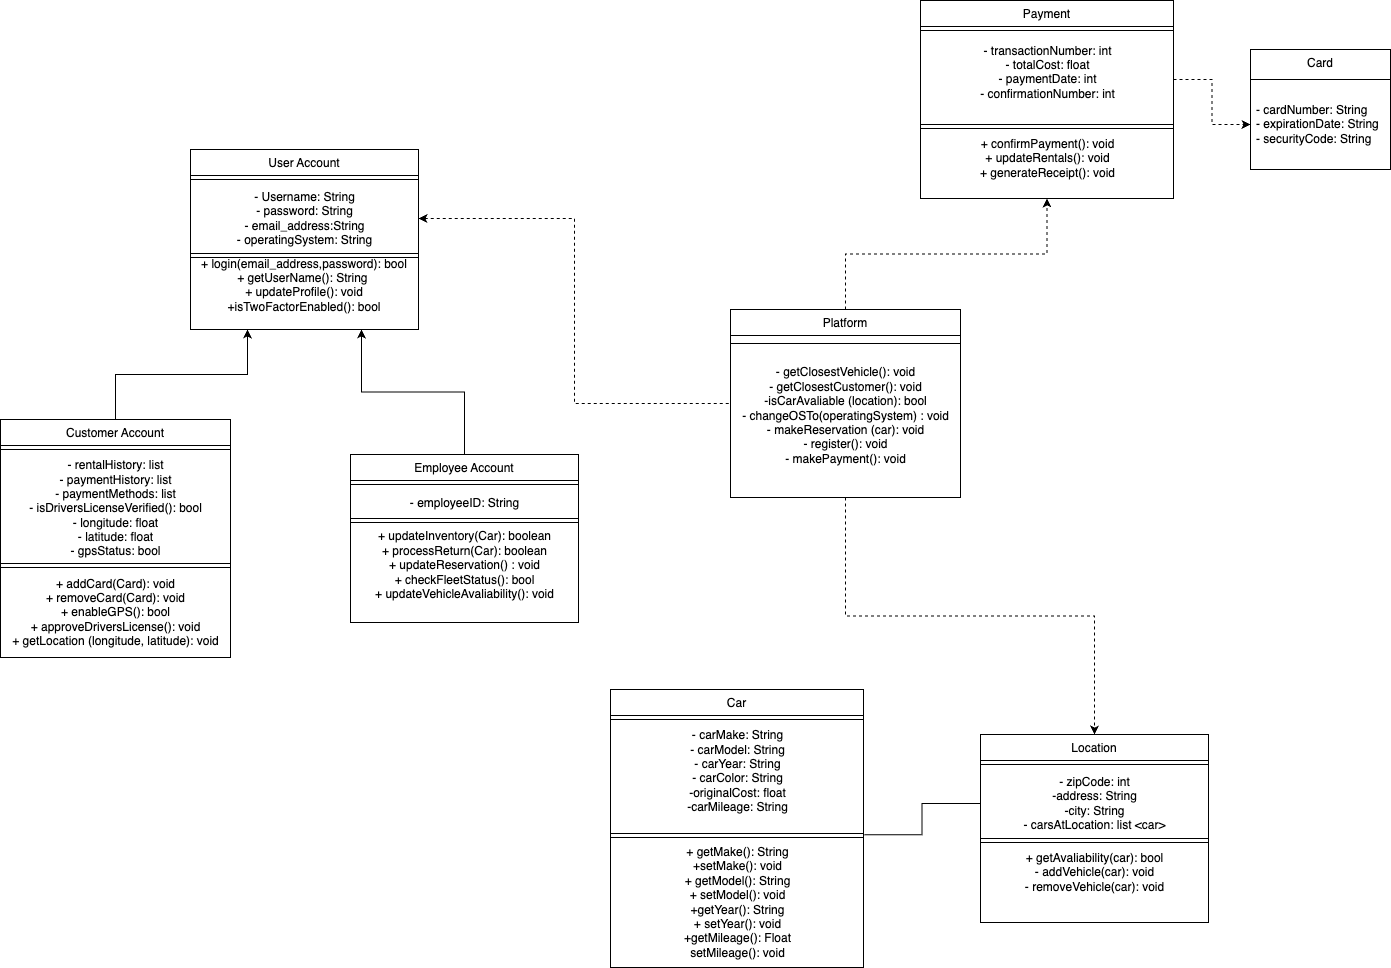

The diagram above was exported from draw.io. Its source (the exported page's mxGraphModel, read from the mxfile embedded in the PNG):
<mxGraphModel dx="2074" dy="775" grid="1" gridSize="10" guides="1" tooltips="1" connect="1" arrows="1" fold="1" page="1" pageScale="1" pageWidth="850" pageHeight="1100" math="0" shadow="0">
  <root>
    <mxCell id="0" />
    <mxCell id="1" parent="0" />
    <mxCell id="12Ewsj-NQ9XgnYStTim0-6" value="User Account" style="swimlane;fontStyle=0;align=center;verticalAlign=top;childLayout=stackLayout;horizontal=1;startSize=26;horizontalStack=0;resizeParent=1;resizeLast=0;collapsible=1;marginBottom=0;rounded=0;shadow=0;strokeWidth=1;" parent="1" vertex="1">
      <mxGeometry x="-400" y="190" width="228" height="180" as="geometry">
        <mxRectangle x="260" y="20" width="170" height="26" as="alternateBounds" />
      </mxGeometry>
    </mxCell>
    <mxCell id="12Ewsj-NQ9XgnYStTim0-7" value="" style="line;html=1;strokeWidth=1;align=left;verticalAlign=middle;spacingTop=-1;spacingLeft=3;spacingRight=3;rotatable=0;labelPosition=right;points=[];portConstraint=eastwest;" parent="12Ewsj-NQ9XgnYStTim0-6" vertex="1">
      <mxGeometry y="26" width="228" height="8" as="geometry" />
    </mxCell>
    <mxCell id="12Ewsj-NQ9XgnYStTim0-8" value="- Username: String&lt;div&gt;- password: String&lt;/div&gt;&lt;div&gt;- email_address:String&lt;/div&gt;&lt;div&gt;- operatingSystem: String&lt;br&gt;&lt;/div&gt;" style="text;html=1;align=center;verticalAlign=middle;resizable=0;points=[];autosize=1;strokeColor=none;fillColor=none;" parent="12Ewsj-NQ9XgnYStTim0-6" vertex="1">
      <mxGeometry y="34" width="228" height="70" as="geometry" />
    </mxCell>
    <mxCell id="12Ewsj-NQ9XgnYStTim0-9" value="" style="rounded=0;whiteSpace=wrap;html=1;direction=north;" parent="12Ewsj-NQ9XgnYStTim0-6" vertex="1">
      <mxGeometry y="104" width="228" height="4" as="geometry" />
    </mxCell>
    <mxCell id="12Ewsj-NQ9XgnYStTim0-19" value="+ login(email_address,password): bool&lt;div&gt;+ getUserName(): String&amp;nbsp;&lt;/div&gt;&lt;div&gt;+ updateProfile(): void&lt;/div&gt;&lt;div&gt;+isTwoFactorEnabled(): bool&lt;/div&gt;&lt;div&gt;&lt;br&gt;&lt;/div&gt;" style="text;html=1;align=center;verticalAlign=middle;whiteSpace=wrap;rounded=0;" parent="12Ewsj-NQ9XgnYStTim0-6" vertex="1">
      <mxGeometry y="108" width="228" height="70" as="geometry" />
    </mxCell>
    <mxCell id="12Ewsj-NQ9XgnYStTim0-13" value="Payment" style="swimlane;fontStyle=0;align=center;verticalAlign=top;childLayout=stackLayout;horizontal=1;startSize=26;horizontalStack=0;resizeParent=1;resizeLast=0;collapsible=1;marginBottom=0;rounded=0;shadow=0;strokeWidth=1;" parent="1" vertex="1">
      <mxGeometry x="330" y="41" width="253" height="198" as="geometry">
        <mxRectangle x="330" y="41" width="170" height="26" as="alternateBounds" />
      </mxGeometry>
    </mxCell>
    <mxCell id="12Ewsj-NQ9XgnYStTim0-14" value="" style="line;html=1;strokeWidth=1;align=left;verticalAlign=middle;spacingTop=-1;spacingLeft=3;spacingRight=3;rotatable=0;labelPosition=right;points=[];portConstraint=eastwest;" parent="12Ewsj-NQ9XgnYStTim0-13" vertex="1">
      <mxGeometry y="26" width="253" height="8" as="geometry" />
    </mxCell>
    <mxCell id="12Ewsj-NQ9XgnYStTim0-15" value="- transactionNumber: int&lt;div&gt;- totalCost: float&lt;/div&gt;&lt;div&gt;- paymentDate: int&lt;/div&gt;&lt;div&gt;- confirmationNumber: int&lt;/div&gt;&lt;div&gt;&lt;br&gt;&lt;/div&gt;" style="text;html=1;align=center;verticalAlign=middle;resizable=0;points=[];autosize=1;strokeColor=none;fillColor=none;" parent="12Ewsj-NQ9XgnYStTim0-13" vertex="1">
      <mxGeometry y="34" width="253" height="90" as="geometry" />
    </mxCell>
    <mxCell id="12Ewsj-NQ9XgnYStTim0-16" value="" style="rounded=0;whiteSpace=wrap;html=1;direction=north;" parent="12Ewsj-NQ9XgnYStTim0-13" vertex="1">
      <mxGeometry y="124" width="253" height="4" as="geometry" />
    </mxCell>
    <mxCell id="12Ewsj-NQ9XgnYStTim0-17" value="&lt;div&gt;+ confirmPayment(): void&lt;/div&gt;&lt;div&gt;+ updateRentals(): void&lt;/div&gt;&lt;div&gt;+ generateReceipt(): void&lt;/div&gt;" style="text;html=1;align=center;verticalAlign=middle;resizable=0;points=[];autosize=1;strokeColor=none;fillColor=none;" parent="12Ewsj-NQ9XgnYStTim0-13" vertex="1">
      <mxGeometry y="128" width="253" height="60" as="geometry" />
    </mxCell>
    <mxCell id="5y_6-gBFONx3Z3cHwuN--9" style="edgeStyle=orthogonalEdgeStyle;rounded=0;orthogonalLoop=1;jettySize=auto;html=1;exitX=0.5;exitY=1;exitDx=0;exitDy=0;entryX=0.5;entryY=0;entryDx=0;entryDy=0;dashed=1;" parent="1" source="ci5z_93IGyPFxpvWvL-L-6" target="FVcza4GeUsCfaC-RpiGW-1" edge="1">
      <mxGeometry relative="1" as="geometry" />
    </mxCell>
    <mxCell id="5y_6-gBFONx3Z3cHwuN--11" style="edgeStyle=orthogonalEdgeStyle;rounded=0;orthogonalLoop=1;jettySize=auto;html=1;exitX=0.5;exitY=0;exitDx=0;exitDy=0;entryX=0.5;entryY=1;entryDx=0;entryDy=0;dashed=1;" parent="1" source="ci5z_93IGyPFxpvWvL-L-6" target="12Ewsj-NQ9XgnYStTim0-13" edge="1">
      <mxGeometry relative="1" as="geometry" />
    </mxCell>
    <mxCell id="ci5z_93IGyPFxpvWvL-L-6" value="Platform" style="swimlane;fontStyle=0;align=center;verticalAlign=top;childLayout=stackLayout;horizontal=1;startSize=26;horizontalStack=0;resizeParent=1;resizeLast=0;collapsible=1;marginBottom=0;rounded=0;shadow=0;strokeWidth=1;" parent="1" vertex="1">
      <mxGeometry x="140" y="350" width="230" height="188" as="geometry">
        <mxRectangle x="260" y="20" width="170" height="26" as="alternateBounds" />
      </mxGeometry>
    </mxCell>
    <mxCell id="ci5z_93IGyPFxpvWvL-L-9" value="" style="rounded=0;whiteSpace=wrap;html=1;direction=north;" parent="ci5z_93IGyPFxpvWvL-L-6" vertex="1">
      <mxGeometry y="26" width="230" height="8" as="geometry" />
    </mxCell>
    <mxCell id="5y_6-gBFONx3Z3cHwuN--6" style="edgeStyle=orthogonalEdgeStyle;rounded=0;orthogonalLoop=1;jettySize=auto;html=1;exitX=0;exitY=0.75;exitDx=0;exitDy=0;entryX=0.752;entryY=0;entryDx=0;entryDy=0;entryPerimeter=0;" parent="ci5z_93IGyPFxpvWvL-L-6" source="ci5z_93IGyPFxpvWvL-L-9" target="ci5z_93IGyPFxpvWvL-L-25" edge="1">
      <mxGeometry relative="1" as="geometry" />
    </mxCell>
    <mxCell id="ci5z_93IGyPFxpvWvL-L-25" value="&lt;div&gt;&lt;br&gt;&lt;/div&gt;&lt;div&gt;- getClosestVehicle(): void&lt;/div&gt;&lt;div&gt;- getClosestCustomer(): void&lt;/div&gt;&lt;div&gt;-isCarAvaliable (location): bool&lt;/div&gt;&lt;div&gt;- changeOSTo(operatingSystem) : void&lt;/div&gt;&lt;div&gt;- makeReservation (car): void&lt;/div&gt;&lt;div&gt;- register(): void&lt;/div&gt;&lt;div&gt;- makePayment(): void&lt;/div&gt;" style="text;html=1;align=center;verticalAlign=middle;resizable=0;points=[];autosize=1;strokeColor=none;fillColor=none;" parent="ci5z_93IGyPFxpvWvL-L-6" vertex="1">
      <mxGeometry y="34" width="230" height="130" as="geometry" />
    </mxCell>
    <mxCell id="ci5z_93IGyPFxpvWvL-L-16" value="Card" style="swimlane;fontStyle=0;align=center;verticalAlign=top;childLayout=stackLayout;horizontal=1;startSize=30;horizontalStack=0;resizeParent=1;resizeParentMax=0;resizeLast=0;collapsible=0;marginBottom=0;html=1;whiteSpace=wrap;" parent="1" vertex="1">
      <mxGeometry x="660" y="90" width="140" height="120" as="geometry" />
    </mxCell>
    <mxCell id="ci5z_93IGyPFxpvWvL-L-17" value="- cardNumber: String&lt;div&gt;- expirationDate: String&lt;/div&gt;&lt;div&gt;- securityCode: String&lt;/div&gt;" style="text;html=1;strokeColor=none;fillColor=none;align=left;verticalAlign=middle;spacingLeft=4;spacingRight=4;overflow=hidden;rotatable=0;points=[[0,0.5],[1,0.5]];portConstraint=eastwest;whiteSpace=wrap;" parent="ci5z_93IGyPFxpvWvL-L-16" vertex="1">
      <mxGeometry y="30" width="140" height="90" as="geometry" />
    </mxCell>
    <mxCell id="5y_6-gBFONx3Z3cHwuN--3" style="edgeStyle=orthogonalEdgeStyle;rounded=0;orthogonalLoop=1;jettySize=auto;html=1;exitX=0.5;exitY=0;exitDx=0;exitDy=0;entryX=0.75;entryY=1;entryDx=0;entryDy=0;" parent="1" source="pYi2DaTNmC1oyrg9sGf--1" target="12Ewsj-NQ9XgnYStTim0-6" edge="1">
      <mxGeometry relative="1" as="geometry" />
    </mxCell>
    <mxCell id="pYi2DaTNmC1oyrg9sGf--1" value="Employee Account" style="swimlane;fontStyle=0;align=center;verticalAlign=top;childLayout=stackLayout;horizontal=1;startSize=26;horizontalStack=0;resizeParent=1;resizeLast=0;collapsible=1;marginBottom=0;rounded=0;shadow=0;strokeWidth=1;" parent="1" vertex="1">
      <mxGeometry x="-240" y="495" width="228" height="168" as="geometry">
        <mxRectangle x="260" y="20" width="170" height="26" as="alternateBounds" />
      </mxGeometry>
    </mxCell>
    <mxCell id="pYi2DaTNmC1oyrg9sGf--2" value="" style="line;html=1;strokeWidth=1;align=left;verticalAlign=middle;spacingTop=-1;spacingLeft=3;spacingRight=3;rotatable=0;labelPosition=right;points=[];portConstraint=eastwest;" parent="pYi2DaTNmC1oyrg9sGf--1" vertex="1">
      <mxGeometry y="26" width="228" height="8" as="geometry" />
    </mxCell>
    <mxCell id="pYi2DaTNmC1oyrg9sGf--3" value="- employeeID: String" style="text;html=1;align=center;verticalAlign=middle;resizable=0;points=[];autosize=1;strokeColor=none;fillColor=none;" parent="pYi2DaTNmC1oyrg9sGf--1" vertex="1">
      <mxGeometry y="34" width="228" height="30" as="geometry" />
    </mxCell>
    <mxCell id="pYi2DaTNmC1oyrg9sGf--4" value="" style="rounded=0;whiteSpace=wrap;html=1;direction=north;" parent="pYi2DaTNmC1oyrg9sGf--1" vertex="1">
      <mxGeometry y="64" width="228" height="4" as="geometry" />
    </mxCell>
    <mxCell id="pYi2DaTNmC1oyrg9sGf--5" value="+ updateInventory(Car): boolean&lt;div&gt;&lt;span style=&quot;background-color: initial;&quot;&gt;+ processReturn(Car): boolean&lt;/span&gt;&lt;br&gt;&lt;/div&gt;&lt;div&gt;&lt;span style=&quot;background-color: initial;&quot;&gt;+ updateReservation() : void&lt;/span&gt;&lt;/div&gt;&lt;div&gt;&lt;span style=&quot;background-color: initial;&quot;&gt;+ checkFleetStatus(): bool&lt;/span&gt;&lt;/div&gt;&lt;div&gt;&lt;span style=&quot;background-color: initial;&quot;&gt;+ updateVehicleAvaliability(): void&lt;/span&gt;&lt;/div&gt;&lt;div&gt;&lt;span style=&quot;background-color: initial;&quot;&gt;&lt;br&gt;&lt;/span&gt;&lt;/div&gt;" style="text;html=1;align=center;verticalAlign=middle;resizable=0;points=[];autosize=1;strokeColor=none;fillColor=none;" parent="pYi2DaTNmC1oyrg9sGf--1" vertex="1">
      <mxGeometry y="68" width="228" height="100" as="geometry" />
    </mxCell>
    <mxCell id="5y_6-gBFONx3Z3cHwuN--4" style="edgeStyle=orthogonalEdgeStyle;rounded=0;orthogonalLoop=1;jettySize=auto;html=1;exitX=0.5;exitY=0;exitDx=0;exitDy=0;entryX=0.25;entryY=1;entryDx=0;entryDy=0;" parent="1" source="ci5z_93IGyPFxpvWvL-L-19" target="12Ewsj-NQ9XgnYStTim0-6" edge="1">
      <mxGeometry relative="1" as="geometry" />
    </mxCell>
    <mxCell id="ci5z_93IGyPFxpvWvL-L-19" value="Customer Account" style="swimlane;fontStyle=0;align=center;verticalAlign=top;childLayout=stackLayout;horizontal=1;startSize=26;horizontalStack=0;resizeParent=1;resizeLast=0;collapsible=1;marginBottom=0;rounded=0;shadow=0;strokeWidth=1;" parent="1" vertex="1">
      <mxGeometry x="-590" y="460" width="230" height="238" as="geometry">
        <mxRectangle x="260" y="20" width="170" height="26" as="alternateBounds" />
      </mxGeometry>
    </mxCell>
    <mxCell id="ci5z_93IGyPFxpvWvL-L-20" value="" style="line;html=1;strokeWidth=1;align=left;verticalAlign=middle;spacingTop=-1;spacingLeft=3;spacingRight=3;rotatable=0;labelPosition=right;points=[];portConstraint=eastwest;" parent="ci5z_93IGyPFxpvWvL-L-19" vertex="1">
      <mxGeometry y="26" width="230" height="8" as="geometry" />
    </mxCell>
    <mxCell id="ci5z_93IGyPFxpvWvL-L-21" value="&lt;div&gt;- rentalHistory: list&lt;/div&gt;&lt;div&gt;- paymentHistory: list&lt;/div&gt;&lt;div&gt;- paymentMethods: list&lt;/div&gt;&lt;div&gt;- isDriversLicenseVerified(): bool&lt;/div&gt;&lt;div&gt;- longitude: float&lt;/div&gt;&lt;div&gt;- latitude: float&lt;/div&gt;&lt;div&gt;- gpsStatus: bool&lt;/div&gt;" style="text;html=1;align=center;verticalAlign=middle;resizable=0;points=[];autosize=1;strokeColor=none;fillColor=none;" parent="ci5z_93IGyPFxpvWvL-L-19" vertex="1">
      <mxGeometry y="34" width="230" height="110" as="geometry" />
    </mxCell>
    <mxCell id="ci5z_93IGyPFxpvWvL-L-22" value="" style="rounded=0;whiteSpace=wrap;html=1;direction=north;" parent="ci5z_93IGyPFxpvWvL-L-19" vertex="1">
      <mxGeometry y="144" width="230" height="4" as="geometry" />
    </mxCell>
    <mxCell id="ci5z_93IGyPFxpvWvL-L-23" value="+ addCard(Card): void&lt;div&gt;+ removeCard(Card): void&lt;/div&gt;&lt;div&gt;+ enableGPS(): bool&lt;/div&gt;&lt;div&gt;+ approveDriversLicense(): void&lt;/div&gt;&lt;div&gt;+ getLocation (longitude, latitude): void&lt;/div&gt;" style="text;html=1;align=center;verticalAlign=middle;resizable=0;points=[];autosize=1;strokeColor=none;fillColor=none;" parent="ci5z_93IGyPFxpvWvL-L-19" vertex="1">
      <mxGeometry y="148" width="230" height="90" as="geometry" />
    </mxCell>
    <mxCell id="GafzrSI4PZsbN8GVrgyx-2" value="Car" style="swimlane;fontStyle=0;align=center;verticalAlign=top;childLayout=stackLayout;horizontal=1;startSize=26;horizontalStack=0;resizeParent=1;resizeLast=0;collapsible=1;marginBottom=0;rounded=0;shadow=0;strokeWidth=1;" parent="1" vertex="1">
      <mxGeometry x="20" y="730" width="253" height="278" as="geometry">
        <mxRectangle x="260" y="20" width="170" height="26" as="alternateBounds" />
      </mxGeometry>
    </mxCell>
    <mxCell id="GafzrSI4PZsbN8GVrgyx-3" value="" style="line;html=1;strokeWidth=1;align=left;verticalAlign=middle;spacingTop=-1;spacingLeft=3;spacingRight=3;rotatable=0;labelPosition=right;points=[];portConstraint=eastwest;" parent="GafzrSI4PZsbN8GVrgyx-2" vertex="1">
      <mxGeometry y="26" width="253" height="8" as="geometry" />
    </mxCell>
    <mxCell id="GafzrSI4PZsbN8GVrgyx-4" value="- carMake: String&lt;div&gt;- carModel: String&lt;/div&gt;&lt;div&gt;&lt;span style=&quot;background-color: initial;&quot;&gt;- carYear: String&lt;/span&gt;&lt;/div&gt;&lt;div&gt;- carColor: String&lt;/div&gt;&lt;div&gt;-originalCost: float&lt;/div&gt;&lt;div&gt;-carMileage: String&lt;/div&gt;&lt;div&gt;&lt;br&gt;&lt;/div&gt;" style="text;html=1;align=center;verticalAlign=middle;resizable=0;points=[];autosize=1;strokeColor=none;fillColor=none;" parent="GafzrSI4PZsbN8GVrgyx-2" vertex="1">
      <mxGeometry y="34" width="253" height="110" as="geometry" />
    </mxCell>
    <mxCell id="GafzrSI4PZsbN8GVrgyx-5" value="" style="rounded=0;whiteSpace=wrap;html=1;direction=north;" parent="GafzrSI4PZsbN8GVrgyx-2" vertex="1">
      <mxGeometry y="144" width="253" height="4" as="geometry" />
    </mxCell>
    <mxCell id="GafzrSI4PZsbN8GVrgyx-6" value="&lt;div&gt;&lt;span style=&quot;background-color: initial;&quot;&gt;+ getMake(): String&lt;/span&gt;&lt;br&gt;&lt;/div&gt;&lt;div&gt;+setMake(): void&lt;/div&gt;&lt;div&gt;+ getModel(): String&lt;/div&gt;&lt;div&gt;&lt;div&gt;&lt;span style=&quot;background-color: initial;&quot;&gt;+ setModel(): void&lt;/span&gt;&lt;br&gt;&lt;/div&gt;&lt;div&gt;+getYear(): String&lt;/div&gt;&lt;div&gt;+ setYear(): void&lt;/div&gt;&lt;/div&gt;&lt;div&gt;+getMileage(): Float&lt;/div&gt;&lt;div&gt;setMileage(): void&lt;/div&gt;" style="text;html=1;align=center;verticalAlign=middle;resizable=0;points=[];autosize=1;strokeColor=none;fillColor=none;" parent="GafzrSI4PZsbN8GVrgyx-2" vertex="1">
      <mxGeometry y="148" width="253" height="130" as="geometry" />
    </mxCell>
    <mxCell id="FVcza4GeUsCfaC-RpiGW-1" value="Location" style="swimlane;fontStyle=0;align=center;verticalAlign=top;childLayout=stackLayout;horizontal=1;startSize=26;horizontalStack=0;resizeParent=1;resizeLast=0;collapsible=1;marginBottom=0;rounded=0;shadow=0;strokeWidth=1;" parent="1" vertex="1">
      <mxGeometry x="390" y="775" width="228" height="188" as="geometry">
        <mxRectangle x="260" y="20" width="170" height="26" as="alternateBounds" />
      </mxGeometry>
    </mxCell>
    <mxCell id="FVcza4GeUsCfaC-RpiGW-2" value="" style="line;html=1;strokeWidth=1;align=left;verticalAlign=middle;spacingTop=-1;spacingLeft=3;spacingRight=3;rotatable=0;labelPosition=right;points=[];portConstraint=eastwest;" parent="FVcza4GeUsCfaC-RpiGW-1" vertex="1">
      <mxGeometry y="26" width="228" height="8" as="geometry" />
    </mxCell>
    <mxCell id="FVcza4GeUsCfaC-RpiGW-3" value="&lt;div&gt;- zipCode: int&lt;/div&gt;&lt;div&gt;-address: String&lt;/div&gt;&lt;div&gt;-city: String&lt;/div&gt;&lt;div&gt;- carsAtLocation: list &amp;lt;car&amp;gt;&lt;/div&gt;" style="text;html=1;align=center;verticalAlign=middle;resizable=0;points=[];autosize=1;strokeColor=none;fillColor=none;" parent="FVcza4GeUsCfaC-RpiGW-1" vertex="1">
      <mxGeometry y="34" width="228" height="70" as="geometry" />
    </mxCell>
    <mxCell id="FVcza4GeUsCfaC-RpiGW-4" value="" style="rounded=0;whiteSpace=wrap;html=1;direction=north;" parent="FVcza4GeUsCfaC-RpiGW-1" vertex="1">
      <mxGeometry y="104" width="228" height="4" as="geometry" />
    </mxCell>
    <mxCell id="FVcza4GeUsCfaC-RpiGW-5" value="+ getAvaliability(car): bool&lt;div&gt;- addVehicle(car): void&lt;div&gt;- removeVehicle(car): void&lt;/div&gt;&lt;/div&gt;" style="text;html=1;align=center;verticalAlign=middle;resizable=0;points=[];autosize=1;strokeColor=none;fillColor=none;" parent="FVcza4GeUsCfaC-RpiGW-1" vertex="1">
      <mxGeometry y="108" width="228" height="60" as="geometry" />
    </mxCell>
    <mxCell id="5y_6-gBFONx3Z3cHwuN--5" style="edgeStyle=orthogonalEdgeStyle;rounded=0;orthogonalLoop=1;jettySize=auto;html=1;dashed=1;entryX=0;entryY=0.5;entryDx=0;entryDy=0;" parent="1" source="12Ewsj-NQ9XgnYStTim0-15" target="ci5z_93IGyPFxpvWvL-L-17" edge="1">
      <mxGeometry relative="1" as="geometry">
        <mxPoint x="630" y="160" as="targetPoint" />
      </mxGeometry>
    </mxCell>
    <mxCell id="5y_6-gBFONx3Z3cHwuN--8" style="edgeStyle=orthogonalEdgeStyle;rounded=0;orthogonalLoop=1;jettySize=auto;html=1;entryX=1.003;entryY=1.012;entryDx=0;entryDy=0;entryPerimeter=0;endArrow=none;endFill=0;" parent="1" source="FVcza4GeUsCfaC-RpiGW-3" target="GafzrSI4PZsbN8GVrgyx-4" edge="1">
      <mxGeometry relative="1" as="geometry" />
    </mxCell>
    <mxCell id="5y_6-gBFONx3Z3cHwuN--13" style="edgeStyle=orthogonalEdgeStyle;rounded=0;orthogonalLoop=1;jettySize=auto;html=1;entryX=0;entryY=0.5;entryDx=0;entryDy=0;dashed=1;startArrow=classic;startFill=1;endArrow=none;endFill=0;" parent="1" source="12Ewsj-NQ9XgnYStTim0-8" target="ci5z_93IGyPFxpvWvL-L-6" edge="1">
      <mxGeometry relative="1" as="geometry" />
    </mxCell>
  </root>
</mxGraphModel>